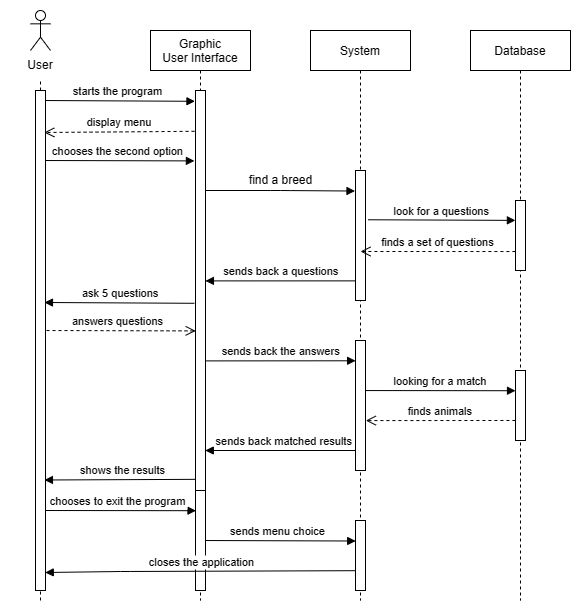

The diagram above was exported from draw.io. Its source (the exported page's mxGraphModel, read from the mxfile embedded in the PNG):
<mxGraphModel dx="1293" dy="636" grid="1" gridSize="10" guides="1" tooltips="1" connect="1" arrows="1" fold="1" page="1" pageScale="1" pageWidth="850" pageHeight="1100" math="0" shadow="0">
  <root>
    <mxCell id="0" />
    <mxCell id="1" parent="0" />
    <mxCell id="4oh3cWnmoVpH7SmyRqBw-2" value="Graphic&#10;User Interface" style="shape=umlLifeline;perimeter=lifelinePerimeter;container=1;collapsible=0;recursiveResize=0;rounded=0;shadow=0;strokeWidth=1;" vertex="1" parent="1">
      <mxGeometry x="150" y="90" width="100" height="570" as="geometry" />
    </mxCell>
    <mxCell id="4oh3cWnmoVpH7SmyRqBw-34" value="shows the results" style="verticalAlign=bottom;endArrow=block;shadow=0;strokeWidth=1;entryX=0.895;entryY=0.779;entryDx=0;entryDy=0;entryPerimeter=0;" edge="1" parent="4oh3cWnmoVpH7SmyRqBw-2" target="4oh3cWnmoVpH7SmyRqBw-44">
      <mxGeometry relative="1" as="geometry">
        <mxPoint x="50" y="448.82000000000005" as="sourcePoint" />
        <mxPoint x="-100" y="450" as="targetPoint" />
        <mxPoint as="offset" />
      </mxGeometry>
    </mxCell>
    <mxCell id="4oh3cWnmoVpH7SmyRqBw-47" value="" style="rounded=0;whiteSpace=wrap;html=1;" vertex="1" parent="4oh3cWnmoVpH7SmyRqBw-2">
      <mxGeometry x="45" y="60" width="10" height="400" as="geometry" />
    </mxCell>
    <mxCell id="4oh3cWnmoVpH7SmyRqBw-4" value="System" style="shape=umlLifeline;perimeter=lifelinePerimeter;container=1;collapsible=0;recursiveResize=0;rounded=0;shadow=0;strokeWidth=1;" vertex="1" parent="1">
      <mxGeometry x="310" y="90" width="100" height="570" as="geometry" />
    </mxCell>
    <mxCell id="4oh3cWnmoVpH7SmyRqBw-33" value="sends back matched results" style="verticalAlign=bottom;endArrow=block;shadow=0;strokeWidth=1;entryX=0.979;entryY=0.9;entryDx=0;entryDy=0;entryPerimeter=0;" edge="1" parent="4oh3cWnmoVpH7SmyRqBw-4" target="4oh3cWnmoVpH7SmyRqBw-47">
      <mxGeometry x="-0.0133" relative="1" as="geometry">
        <mxPoint x="50" y="420" as="sourcePoint" />
        <mxPoint x="-100" y="420" as="targetPoint" />
        <mxPoint as="offset" />
      </mxGeometry>
    </mxCell>
    <mxCell id="4oh3cWnmoVpH7SmyRqBw-49" value="" style="rounded=0;whiteSpace=wrap;html=1;" vertex="1" parent="4oh3cWnmoVpH7SmyRqBw-4">
      <mxGeometry x="45" y="140" width="10" height="130" as="geometry" />
    </mxCell>
    <mxCell id="4oh3cWnmoVpH7SmyRqBw-50" value="" style="rounded=0;whiteSpace=wrap;html=1;" vertex="1" parent="4oh3cWnmoVpH7SmyRqBw-4">
      <mxGeometry x="45" y="310" width="10" height="130" as="geometry" />
    </mxCell>
    <mxCell id="4oh3cWnmoVpH7SmyRqBw-53" value="" style="rounded=0;whiteSpace=wrap;html=1;" vertex="1" parent="4oh3cWnmoVpH7SmyRqBw-4">
      <mxGeometry x="45" y="490" width="10" height="70" as="geometry" />
    </mxCell>
    <mxCell id="4oh3cWnmoVpH7SmyRqBw-7" value="Database" style="shape=umlLifeline;perimeter=lifelinePerimeter;container=1;collapsible=0;recursiveResize=0;rounded=0;shadow=0;strokeWidth=1;" vertex="1" parent="1">
      <mxGeometry x="470" y="90" width="100" height="570" as="geometry" />
    </mxCell>
    <mxCell id="4oh3cWnmoVpH7SmyRqBw-51" value="" style="rounded=0;whiteSpace=wrap;html=1;" vertex="1" parent="4oh3cWnmoVpH7SmyRqBw-7">
      <mxGeometry x="45" y="170" width="10" height="70" as="geometry" />
    </mxCell>
    <mxCell id="4oh3cWnmoVpH7SmyRqBw-52" value="" style="rounded=0;whiteSpace=wrap;html=1;" vertex="1" parent="4oh3cWnmoVpH7SmyRqBw-7">
      <mxGeometry x="45" y="340" width="10" height="70" as="geometry" />
    </mxCell>
    <mxCell id="4oh3cWnmoVpH7SmyRqBw-9" value="" style="shape=umlActor;verticalLabelPosition=bottom;verticalAlign=top;html=1;outlineConnect=0;" vertex="1" parent="1">
      <mxGeometry x="30" y="70" width="20" height="40" as="geometry" />
    </mxCell>
    <mxCell id="4oh3cWnmoVpH7SmyRqBw-10" value="" style="endArrow=none;dashed=1;html=1;rounded=0;startArrow=none;" edge="1" parent="1" target="4oh3cWnmoVpH7SmyRqBw-9" source="4oh3cWnmoVpH7SmyRqBw-36">
      <mxGeometry width="50" height="50" relative="1" as="geometry">
        <mxPoint x="40" y="620" as="sourcePoint" />
        <mxPoint x="40" y="150" as="targetPoint" />
      </mxGeometry>
    </mxCell>
    <mxCell id="4oh3cWnmoVpH7SmyRqBw-12" value="starts the program" style="verticalAlign=bottom;endArrow=block;shadow=0;strokeWidth=1;entryX=-0.053;entryY=0.027;entryDx=0;entryDy=0;entryPerimeter=0;" edge="1" parent="1" target="4oh3cWnmoVpH7SmyRqBw-47">
      <mxGeometry relative="1" as="geometry">
        <mxPoint x="40" y="160" as="sourcePoint" />
        <mxPoint x="190" y="160" as="targetPoint" />
      </mxGeometry>
    </mxCell>
    <mxCell id="4oh3cWnmoVpH7SmyRqBw-16" value="chooses the second option" style="verticalAlign=bottom;endArrow=block;shadow=0;strokeWidth=1;entryX=-0.11;entryY=0.176;entryDx=0;entryDy=0;entryPerimeter=0;" edge="1" parent="1" target="4oh3cWnmoVpH7SmyRqBw-47">
      <mxGeometry x="0.0071" relative="1" as="geometry">
        <mxPoint x="40" y="220" as="sourcePoint" />
        <mxPoint x="190" y="220" as="targetPoint" />
        <mxPoint as="offset" />
      </mxGeometry>
    </mxCell>
    <mxCell id="4oh3cWnmoVpH7SmyRqBw-17" value="" style="verticalAlign=bottom;endArrow=block;shadow=0;strokeWidth=1;exitX=1;exitY=0.25;exitDx=0;exitDy=0;entryX=-0.05;entryY=0.158;entryDx=0;entryDy=0;entryPerimeter=0;" edge="1" parent="1" source="4oh3cWnmoVpH7SmyRqBw-47" target="4oh3cWnmoVpH7SmyRqBw-49">
      <mxGeometry relative="1" as="geometry">
        <mxPoint x="220" y="250" as="sourcePoint" />
        <mxPoint x="350" y="250" as="targetPoint" />
        <Array as="points">
          <mxPoint x="280" y="250" />
        </Array>
      </mxGeometry>
    </mxCell>
    <mxCell id="4oh3cWnmoVpH7SmyRqBw-20" value="find a breed" style="text;html=1;align=center;verticalAlign=middle;resizable=0;points=[];autosize=1;strokeColor=none;fillColor=none;" vertex="1" parent="1">
      <mxGeometry x="235" y="225" width="90" height="30" as="geometry" />
    </mxCell>
    <mxCell id="4oh3cWnmoVpH7SmyRqBw-24" value="ask 5 questions" style="verticalAlign=bottom;endArrow=block;shadow=0;strokeWidth=1;entryX=0.895;entryY=0.424;entryDx=0;entryDy=0;entryPerimeter=0;exitX=-0.11;exitY=0.532;exitDx=0;exitDy=0;exitPerimeter=0;" edge="1" parent="1" source="4oh3cWnmoVpH7SmyRqBw-47" target="4oh3cWnmoVpH7SmyRqBw-44">
      <mxGeometry x="-0.0133" relative="1" as="geometry">
        <mxPoint x="190" y="362" as="sourcePoint" />
        <mxPoint x="40" y="360" as="targetPoint" />
        <mxPoint as="offset" />
      </mxGeometry>
    </mxCell>
    <mxCell id="4oh3cWnmoVpH7SmyRqBw-25" value="answers questions" style="verticalAlign=bottom;endArrow=open;dashed=1;endSize=8;shadow=0;strokeWidth=1;entryX=0.019;entryY=0.601;entryDx=0;entryDy=0;entryPerimeter=0;" edge="1" parent="1" target="4oh3cWnmoVpH7SmyRqBw-47">
      <mxGeometry relative="1" as="geometry">
        <mxPoint x="190" y="390" as="targetPoint" />
        <mxPoint x="40" y="390" as="sourcePoint" />
      </mxGeometry>
    </mxCell>
    <mxCell id="4oh3cWnmoVpH7SmyRqBw-21" value="finds a set of questions" style="verticalAlign=bottom;endArrow=open;dashed=1;endSize=8;shadow=0;strokeWidth=1;exitX=-0.01;exitY=0.729;exitDx=0;exitDy=0;exitPerimeter=0;" edge="1" parent="1" source="4oh3cWnmoVpH7SmyRqBw-51">
      <mxGeometry relative="1" as="geometry">
        <mxPoint x="360" y="311" as="targetPoint" />
        <mxPoint x="510" y="311" as="sourcePoint" />
      </mxGeometry>
    </mxCell>
    <mxCell id="4oh3cWnmoVpH7SmyRqBw-27" value="look for a questions" style="verticalAlign=bottom;endArrow=block;shadow=0;strokeWidth=1;exitX=1.248;exitY=0.379;exitDx=0;exitDy=0;exitPerimeter=0;entryX=-0.01;entryY=0.284;entryDx=0;entryDy=0;entryPerimeter=0;" edge="1" parent="1" source="4oh3cWnmoVpH7SmyRqBw-49" target="4oh3cWnmoVpH7SmyRqBw-51">
      <mxGeometry relative="1" as="geometry">
        <mxPoint x="390" y="280" as="sourcePoint" />
        <mxPoint x="500" y="280" as="targetPoint" />
      </mxGeometry>
    </mxCell>
    <mxCell id="4oh3cWnmoVpH7SmyRqBw-28" value="sends back a questions" style="verticalAlign=bottom;endArrow=block;shadow=0;strokeWidth=1;entryX=0.994;entryY=0.476;entryDx=0;entryDy=0;entryPerimeter=0;exitX=-0.041;exitY=0.849;exitDx=0;exitDy=0;exitPerimeter=0;" edge="1" parent="1" source="4oh3cWnmoVpH7SmyRqBw-49" target="4oh3cWnmoVpH7SmyRqBw-47">
      <mxGeometry x="-0.0133" relative="1" as="geometry">
        <mxPoint x="350" y="340" as="sourcePoint" />
        <mxPoint x="210" y="340" as="targetPoint" />
        <mxPoint as="offset" />
      </mxGeometry>
    </mxCell>
    <mxCell id="4oh3cWnmoVpH7SmyRqBw-15" value="display menu" style="verticalAlign=bottom;endArrow=open;dashed=1;endSize=8;shadow=0;strokeWidth=1;entryX=0.88;entryY=0.084;entryDx=0;entryDy=0;entryPerimeter=0;exitX=-0.096;exitY=0.102;exitDx=0;exitDy=0;exitPerimeter=0;" edge="1" parent="1" source="4oh3cWnmoVpH7SmyRqBw-47" target="4oh3cWnmoVpH7SmyRqBw-44">
      <mxGeometry x="0.0051" relative="1" as="geometry">
        <mxPoint x="40" y="190" as="targetPoint" />
        <mxPoint x="190" y="190" as="sourcePoint" />
        <mxPoint as="offset" />
      </mxGeometry>
    </mxCell>
    <mxCell id="4oh3cWnmoVpH7SmyRqBw-29" value="sends back the answers" style="verticalAlign=bottom;endArrow=block;shadow=0;strokeWidth=1;exitX=1.065;exitY=0.676;exitDx=0;exitDy=0;exitPerimeter=0;entryX=0.01;entryY=0.156;entryDx=0;entryDy=0;entryPerimeter=0;" edge="1" parent="1" source="4oh3cWnmoVpH7SmyRqBw-47" target="4oh3cWnmoVpH7SmyRqBw-50">
      <mxGeometry relative="1" as="geometry">
        <mxPoint x="210" y="420" as="sourcePoint" />
        <mxPoint x="350" y="420" as="targetPoint" />
      </mxGeometry>
    </mxCell>
    <mxCell id="4oh3cWnmoVpH7SmyRqBw-30" value="looking for a match" style="verticalAlign=bottom;endArrow=block;shadow=0;strokeWidth=1;entryX=0;entryY=0.289;entryDx=0;entryDy=0;entryPerimeter=0;exitX=1.003;exitY=0.385;exitDx=0;exitDy=0;exitPerimeter=0;" edge="1" parent="1" source="4oh3cWnmoVpH7SmyRqBw-50" target="4oh3cWnmoVpH7SmyRqBw-52">
      <mxGeometry relative="1" as="geometry">
        <mxPoint x="370" y="450" as="sourcePoint" />
        <mxPoint x="510" y="450" as="targetPoint" />
      </mxGeometry>
    </mxCell>
    <mxCell id="4oh3cWnmoVpH7SmyRqBw-31" value="finds animals" style="verticalAlign=bottom;endArrow=open;dashed=1;endSize=8;shadow=0;strokeWidth=1;exitX=-0.01;exitY=0.714;exitDx=0;exitDy=0;exitPerimeter=0;entryX=1.032;entryY=0.616;entryDx=0;entryDy=0;entryPerimeter=0;" edge="1" parent="1" source="4oh3cWnmoVpH7SmyRqBw-52" target="4oh3cWnmoVpH7SmyRqBw-50">
      <mxGeometry relative="1" as="geometry">
        <mxPoint x="370" y="480" as="targetPoint" />
        <mxPoint x="510" y="480" as="sourcePoint" />
      </mxGeometry>
    </mxCell>
    <mxCell id="4oh3cWnmoVpH7SmyRqBw-35" value="" style="endArrow=none;dashed=1;html=1;rounded=0;startArrow=none;entryX=0.5;entryY=1;entryDx=0;entryDy=0;" edge="1" parent="1" source="4oh3cWnmoVpH7SmyRqBw-44" target="4oh3cWnmoVpH7SmyRqBw-36">
      <mxGeometry width="50" height="50" relative="1" as="geometry">
        <mxPoint x="40" y="660" as="sourcePoint" />
        <mxPoint x="40" y="120" as="targetPoint" />
        <Array as="points" />
      </mxGeometry>
    </mxCell>
    <mxCell id="4oh3cWnmoVpH7SmyRqBw-36" value="User" style="text;html=1;strokeColor=none;fillColor=none;align=center;verticalAlign=middle;whiteSpace=wrap;rounded=0;" vertex="1" parent="1">
      <mxGeometry x="10" y="110" width="60" height="30" as="geometry" />
    </mxCell>
    <mxCell id="4oh3cWnmoVpH7SmyRqBw-38" value="chooses to exit the program" style="verticalAlign=bottom;endArrow=block;shadow=0;strokeWidth=1;entryX=0.047;entryY=0.202;entryDx=0;entryDy=0;entryPerimeter=0;" edge="1" parent="1" target="4oh3cWnmoVpH7SmyRqBw-48">
      <mxGeometry relative="1" as="geometry">
        <mxPoint x="40" y="570" as="sourcePoint" />
        <mxPoint x="200" y="570" as="targetPoint" />
      </mxGeometry>
    </mxCell>
    <mxCell id="4oh3cWnmoVpH7SmyRqBw-39" value="sends menu choice" style="verticalAlign=bottom;endArrow=block;shadow=0;strokeWidth=1;entryX=0.02;entryY=0.293;entryDx=0;entryDy=0;entryPerimeter=0;" edge="1" parent="1" target="4oh3cWnmoVpH7SmyRqBw-53">
      <mxGeometry relative="1" as="geometry">
        <mxPoint x="200" y="600" as="sourcePoint" />
        <mxPoint x="340" y="600" as="targetPoint" />
        <mxPoint as="offset" />
      </mxGeometry>
    </mxCell>
    <mxCell id="4oh3cWnmoVpH7SmyRqBw-46" value="" style="endArrow=none;dashed=1;html=1;rounded=0;startArrow=none;entryX=0.5;entryY=1;entryDx=0;entryDy=0;" edge="1" parent="1" target="4oh3cWnmoVpH7SmyRqBw-44">
      <mxGeometry width="50" height="50" relative="1" as="geometry">
        <mxPoint x="40" y="660" as="sourcePoint" />
        <mxPoint x="40" y="140" as="targetPoint" />
        <Array as="points">
          <mxPoint x="40" y="400" />
        </Array>
      </mxGeometry>
    </mxCell>
    <mxCell id="4oh3cWnmoVpH7SmyRqBw-44" value="" style="rounded=0;whiteSpace=wrap;html=1;" vertex="1" parent="1">
      <mxGeometry x="35" y="150" width="10" height="500" as="geometry" />
    </mxCell>
    <mxCell id="4oh3cWnmoVpH7SmyRqBw-48" value="" style="rounded=0;whiteSpace=wrap;html=1;" vertex="1" parent="1">
      <mxGeometry x="195" y="550" width="10" height="100" as="geometry" />
    </mxCell>
    <mxCell id="4oh3cWnmoVpH7SmyRqBw-41" value="closes the application" style="verticalAlign=bottom;endArrow=block;shadow=0;strokeWidth=1;entryX=0.976;entryY=0.964;entryDx=0;entryDy=0;entryPerimeter=0;exitX=0.02;exitY=0.717;exitDx=0;exitDy=0;exitPerimeter=0;" edge="1" parent="1" source="4oh3cWnmoVpH7SmyRqBw-53" target="4oh3cWnmoVpH7SmyRqBw-44">
      <mxGeometry x="-0.0133" relative="1" as="geometry">
        <mxPoint x="350" y="630" as="sourcePoint" />
        <mxPoint x="40" y="630" as="targetPoint" />
        <mxPoint as="offset" />
        <Array as="points">
          <mxPoint x="120" y="631" />
        </Array>
      </mxGeometry>
    </mxCell>
  </root>
</mxGraphModel>